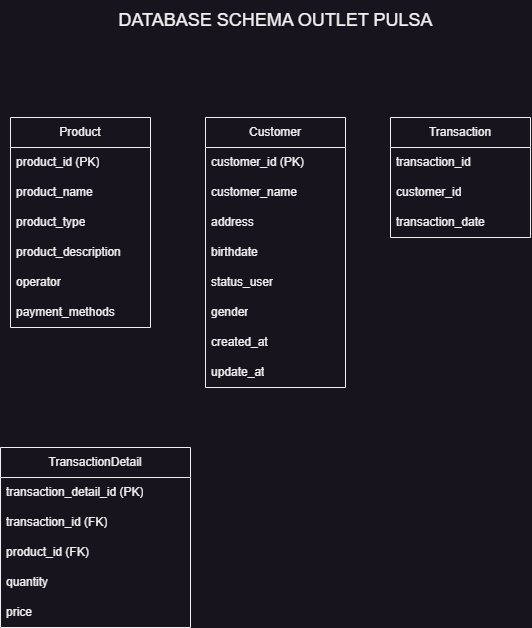

The diagram above was exported from draw.io. Its source (the exported page's mxGraphModel, read from the mxfile embedded in the PNG):
<mxGraphModel dx="1843" dy="761" grid="1" gridSize="10" guides="1" tooltips="1" connect="1" arrows="1" fold="1" page="1" pageScale="1" pageWidth="850" pageHeight="1100" math="0" shadow="0">
  <root>
    <mxCell id="0" />
    <mxCell id="1" parent="0" />
    <mxCell id="_0LrwJ8nkxykhNH3Tho4-1" value="Product" style="swimlane;fontStyle=0;childLayout=stackLayout;horizontal=1;startSize=30;horizontalStack=0;resizeParent=1;resizeParentMax=0;resizeLast=0;collapsible=1;marginBottom=0;whiteSpace=wrap;html=1;" parent="1" vertex="1">
      <mxGeometry x="160" y="180" width="140" height="210" as="geometry" />
    </mxCell>
    <mxCell id="_0LrwJ8nkxykhNH3Tho4-2" value="product_id (PK)" style="text;strokeColor=none;fillColor=none;align=left;verticalAlign=middle;spacingLeft=4;spacingRight=4;overflow=hidden;points=[[0,0.5],[1,0.5]];portConstraint=eastwest;rotatable=0;whiteSpace=wrap;html=1;" parent="_0LrwJ8nkxykhNH3Tho4-1" vertex="1">
      <mxGeometry y="30" width="140" height="30" as="geometry" />
    </mxCell>
    <mxCell id="_0LrwJ8nkxykhNH3Tho4-19" value="product_name" style="text;strokeColor=none;fillColor=none;align=left;verticalAlign=middle;spacingLeft=4;spacingRight=4;overflow=hidden;points=[[0,0.5],[1,0.5]];portConstraint=eastwest;rotatable=0;whiteSpace=wrap;html=1;" parent="_0LrwJ8nkxykhNH3Tho4-1" vertex="1">
      <mxGeometry y="60" width="140" height="30" as="geometry" />
    </mxCell>
    <mxCell id="_0LrwJ8nkxykhNH3Tho4-3" value="product_type" style="text;strokeColor=none;fillColor=none;align=left;verticalAlign=middle;spacingLeft=4;spacingRight=4;overflow=hidden;points=[[0,0.5],[1,0.5]];portConstraint=eastwest;rotatable=0;whiteSpace=wrap;html=1;" parent="_0LrwJ8nkxykhNH3Tho4-1" vertex="1">
      <mxGeometry y="90" width="140" height="30" as="geometry" />
    </mxCell>
    <mxCell id="_0LrwJ8nkxykhNH3Tho4-4" value="product_description" style="text;strokeColor=none;fillColor=none;align=left;verticalAlign=middle;spacingLeft=4;spacingRight=4;overflow=hidden;points=[[0,0.5],[1,0.5]];portConstraint=eastwest;rotatable=0;whiteSpace=wrap;html=1;" parent="_0LrwJ8nkxykhNH3Tho4-1" vertex="1">
      <mxGeometry y="120" width="140" height="30" as="geometry" />
    </mxCell>
    <mxCell id="_0LrwJ8nkxykhNH3Tho4-13" value="operator" style="text;strokeColor=none;fillColor=none;align=left;verticalAlign=middle;spacingLeft=4;spacingRight=4;overflow=hidden;points=[[0,0.5],[1,0.5]];portConstraint=eastwest;rotatable=0;whiteSpace=wrap;html=1;" parent="_0LrwJ8nkxykhNH3Tho4-1" vertex="1">
      <mxGeometry y="150" width="140" height="30" as="geometry" />
    </mxCell>
    <mxCell id="_0LrwJ8nkxykhNH3Tho4-14" value="payment_methods" style="text;strokeColor=none;fillColor=none;align=left;verticalAlign=middle;spacingLeft=4;spacingRight=4;overflow=hidden;points=[[0,0.5],[1,0.5]];portConstraint=eastwest;rotatable=0;whiteSpace=wrap;html=1;" parent="_0LrwJ8nkxykhNH3Tho4-1" vertex="1">
      <mxGeometry y="180" width="140" height="30" as="geometry" />
    </mxCell>
    <mxCell id="_0LrwJ8nkxykhNH3Tho4-5" value="Customer" style="swimlane;fontStyle=0;childLayout=stackLayout;horizontal=1;startSize=30;horizontalStack=0;resizeParent=1;resizeParentMax=0;resizeLast=0;collapsible=1;marginBottom=0;whiteSpace=wrap;html=1;" parent="1" vertex="1">
      <mxGeometry x="355" y="180" width="140" height="270" as="geometry" />
    </mxCell>
    <mxCell id="_0LrwJ8nkxykhNH3Tho4-20" value="customer_id (PK)" style="text;strokeColor=none;fillColor=none;align=left;verticalAlign=middle;spacingLeft=4;spacingRight=4;overflow=hidden;points=[[0,0.5],[1,0.5]];portConstraint=eastwest;rotatable=0;whiteSpace=wrap;html=1;" parent="_0LrwJ8nkxykhNH3Tho4-5" vertex="1">
      <mxGeometry y="30" width="140" height="30" as="geometry" />
    </mxCell>
    <mxCell id="_0LrwJ8nkxykhNH3Tho4-6" value="customer_name" style="text;strokeColor=none;fillColor=none;align=left;verticalAlign=middle;spacingLeft=4;spacingRight=4;overflow=hidden;points=[[0,0.5],[1,0.5]];portConstraint=eastwest;rotatable=0;whiteSpace=wrap;html=1;" parent="_0LrwJ8nkxykhNH3Tho4-5" vertex="1">
      <mxGeometry y="60" width="140" height="30" as="geometry" />
    </mxCell>
    <mxCell id="_0LrwJ8nkxykhNH3Tho4-7" value="address" style="text;strokeColor=none;fillColor=none;align=left;verticalAlign=middle;spacingLeft=4;spacingRight=4;overflow=hidden;points=[[0,0.5],[1,0.5]];portConstraint=eastwest;rotatable=0;whiteSpace=wrap;html=1;" parent="_0LrwJ8nkxykhNH3Tho4-5" vertex="1">
      <mxGeometry y="90" width="140" height="30" as="geometry" />
    </mxCell>
    <mxCell id="_0LrwJ8nkxykhNH3Tho4-8" value="birthdate" style="text;strokeColor=none;fillColor=none;align=left;verticalAlign=middle;spacingLeft=4;spacingRight=4;overflow=hidden;points=[[0,0.5],[1,0.5]];portConstraint=eastwest;rotatable=0;whiteSpace=wrap;html=1;" parent="_0LrwJ8nkxykhNH3Tho4-5" vertex="1">
      <mxGeometry y="120" width="140" height="30" as="geometry" />
    </mxCell>
    <mxCell id="_0LrwJ8nkxykhNH3Tho4-15" value="status_user" style="text;strokeColor=none;fillColor=none;align=left;verticalAlign=middle;spacingLeft=4;spacingRight=4;overflow=hidden;points=[[0,0.5],[1,0.5]];portConstraint=eastwest;rotatable=0;whiteSpace=wrap;html=1;" parent="_0LrwJ8nkxykhNH3Tho4-5" vertex="1">
      <mxGeometry y="150" width="140" height="30" as="geometry" />
    </mxCell>
    <mxCell id="_0LrwJ8nkxykhNH3Tho4-16" value="gender" style="text;strokeColor=none;fillColor=none;align=left;verticalAlign=middle;spacingLeft=4;spacingRight=4;overflow=hidden;points=[[0,0.5],[1,0.5]];portConstraint=eastwest;rotatable=0;whiteSpace=wrap;html=1;" parent="_0LrwJ8nkxykhNH3Tho4-5" vertex="1">
      <mxGeometry y="180" width="140" height="30" as="geometry" />
    </mxCell>
    <mxCell id="_0LrwJ8nkxykhNH3Tho4-17" value="created_at" style="text;strokeColor=none;fillColor=none;align=left;verticalAlign=middle;spacingLeft=4;spacingRight=4;overflow=hidden;points=[[0,0.5],[1,0.5]];portConstraint=eastwest;rotatable=0;whiteSpace=wrap;html=1;" parent="_0LrwJ8nkxykhNH3Tho4-5" vertex="1">
      <mxGeometry y="210" width="140" height="30" as="geometry" />
    </mxCell>
    <mxCell id="_0LrwJ8nkxykhNH3Tho4-18" value="update_at" style="text;strokeColor=none;fillColor=none;align=left;verticalAlign=middle;spacingLeft=4;spacingRight=4;overflow=hidden;points=[[0,0.5],[1,0.5]];portConstraint=eastwest;rotatable=0;whiteSpace=wrap;html=1;" parent="_0LrwJ8nkxykhNH3Tho4-5" vertex="1">
      <mxGeometry y="240" width="140" height="30" as="geometry" />
    </mxCell>
    <mxCell id="_0LrwJ8nkxykhNH3Tho4-9" value="Transaction" style="swimlane;fontStyle=0;childLayout=stackLayout;horizontal=1;startSize=30;horizontalStack=0;resizeParent=1;resizeParentMax=0;resizeLast=0;collapsible=1;marginBottom=0;whiteSpace=wrap;html=1;" parent="1" vertex="1">
      <mxGeometry x="540" y="180" width="140" height="120" as="geometry" />
    </mxCell>
    <mxCell id="_0LrwJ8nkxykhNH3Tho4-10" value="transaction_id" style="text;strokeColor=none;fillColor=none;align=left;verticalAlign=middle;spacingLeft=4;spacingRight=4;overflow=hidden;points=[[0,0.5],[1,0.5]];portConstraint=eastwest;rotatable=0;whiteSpace=wrap;html=1;" parent="_0LrwJ8nkxykhNH3Tho4-9" vertex="1">
      <mxGeometry y="30" width="140" height="30" as="geometry" />
    </mxCell>
    <mxCell id="_0LrwJ8nkxykhNH3Tho4-11" value="customer_id" style="text;strokeColor=none;fillColor=none;align=left;verticalAlign=middle;spacingLeft=4;spacingRight=4;overflow=hidden;points=[[0,0.5],[1,0.5]];portConstraint=eastwest;rotatable=0;whiteSpace=wrap;html=1;" parent="_0LrwJ8nkxykhNH3Tho4-9" vertex="1">
      <mxGeometry y="60" width="140" height="30" as="geometry" />
    </mxCell>
    <mxCell id="_0LrwJ8nkxykhNH3Tho4-12" value="transaction_date" style="text;strokeColor=none;fillColor=none;align=left;verticalAlign=middle;spacingLeft=4;spacingRight=4;overflow=hidden;points=[[0,0.5],[1,0.5]];portConstraint=eastwest;rotatable=0;whiteSpace=wrap;html=1;" parent="_0LrwJ8nkxykhNH3Tho4-9" vertex="1">
      <mxGeometry y="90" width="140" height="30" as="geometry" />
    </mxCell>
    <mxCell id="_0LrwJ8nkxykhNH3Tho4-26" value="TransactionDetail" style="swimlane;fontStyle=0;childLayout=stackLayout;horizontal=1;startSize=30;horizontalStack=0;resizeParent=1;resizeParentMax=0;resizeLast=0;collapsible=1;marginBottom=0;whiteSpace=wrap;html=1;" parent="1" vertex="1">
      <mxGeometry x="150" y="510" width="190" height="180" as="geometry" />
    </mxCell>
    <mxCell id="_0LrwJ8nkxykhNH3Tho4-27" value="transaction_detail_id (PK)" style="text;strokeColor=none;fillColor=none;align=left;verticalAlign=middle;spacingLeft=4;spacingRight=4;overflow=hidden;points=[[0,0.5],[1,0.5]];portConstraint=eastwest;rotatable=0;whiteSpace=wrap;html=1;" parent="_0LrwJ8nkxykhNH3Tho4-26" vertex="1">
      <mxGeometry y="30" width="190" height="30" as="geometry" />
    </mxCell>
    <mxCell id="_0LrwJ8nkxykhNH3Tho4-31" value="transaction_id (FK)" style="text;strokeColor=none;fillColor=none;align=left;verticalAlign=middle;spacingLeft=4;spacingRight=4;overflow=hidden;points=[[0,0.5],[1,0.5]];portConstraint=eastwest;rotatable=0;whiteSpace=wrap;html=1;" parent="_0LrwJ8nkxykhNH3Tho4-26" vertex="1">
      <mxGeometry y="60" width="190" height="30" as="geometry" />
    </mxCell>
    <mxCell id="_0LrwJ8nkxykhNH3Tho4-28" value="product_id (FK)" style="text;strokeColor=none;fillColor=none;align=left;verticalAlign=middle;spacingLeft=4;spacingRight=4;overflow=hidden;points=[[0,0.5],[1,0.5]];portConstraint=eastwest;rotatable=0;whiteSpace=wrap;html=1;" parent="_0LrwJ8nkxykhNH3Tho4-26" vertex="1">
      <mxGeometry y="90" width="190" height="30" as="geometry" />
    </mxCell>
    <mxCell id="_0LrwJ8nkxykhNH3Tho4-29" value="quantity" style="text;strokeColor=none;fillColor=none;align=left;verticalAlign=middle;spacingLeft=4;spacingRight=4;overflow=hidden;points=[[0,0.5],[1,0.5]];portConstraint=eastwest;rotatable=0;whiteSpace=wrap;html=1;" parent="_0LrwJ8nkxykhNH3Tho4-26" vertex="1">
      <mxGeometry y="120" width="190" height="30" as="geometry" />
    </mxCell>
    <mxCell id="_0LrwJ8nkxykhNH3Tho4-30" value="price" style="text;strokeColor=none;fillColor=none;align=left;verticalAlign=middle;spacingLeft=4;spacingRight=4;overflow=hidden;points=[[0,0.5],[1,0.5]];portConstraint=eastwest;rotatable=0;whiteSpace=wrap;html=1;" parent="_0LrwJ8nkxykhNH3Tho4-26" vertex="1">
      <mxGeometry y="150" width="190" height="30" as="geometry" />
    </mxCell>
    <mxCell id="gZudJ0mvGzufoR2oW0FN-1" value="&lt;font style=&quot;font-size: 18px;&quot;&gt;DATABASE SCHEMA OUTLET PULSA&lt;/font&gt;" style="text;html=1;align=center;verticalAlign=middle;resizable=0;points=[];autosize=1;strokeColor=none;fillColor=none;" vertex="1" parent="1">
      <mxGeometry x="255" y="63" width="340" height="40" as="geometry" />
    </mxCell>
  </root>
</mxGraphModel>